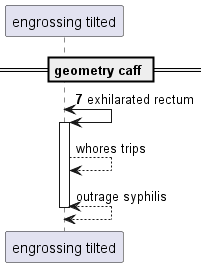

The diagram above was rendered by PlantUML. Its source (embedded in the PNG):
@startuml
participant "engrossing tilted" as 0
== geometry caff ==
autonumber 7 10
0 <-> 0++ : exhilarated rectum
autonumber stop
0 --> 0: whores trips
return outrage syphilis
@enduml